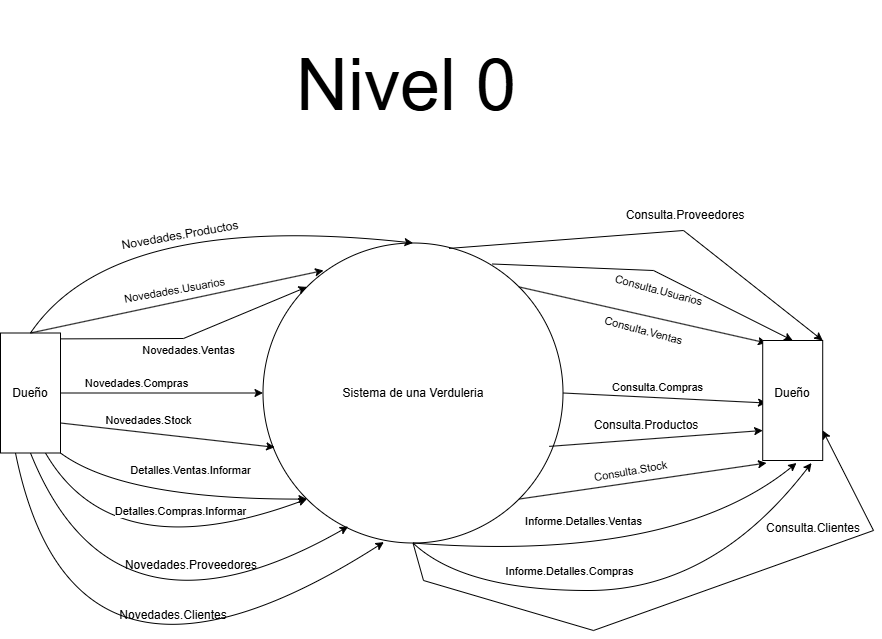

The diagram above was exported from draw.io. Its source (the exported page's mxGraphModel, read from the mxfile embedded in the PNG):
<mxGraphModel dx="2600" dy="3007" grid="1" gridSize="10" guides="1" tooltips="1" connect="1" arrows="1" fold="1" page="1" pageScale="1" pageWidth="827" pageHeight="1169" math="0" shadow="0">
  <root>
    <mxCell id="0" />
    <mxCell id="1" parent="0" />
    <mxCell id="ZQviSQTRws6C9fV0l3vH-1" value="&lt;font style=&quot;font-size: 72px;&quot;&gt;Nivel 0&lt;/font&gt;" style="text;html=1;align=center;verticalAlign=middle;whiteSpace=wrap;rounded=0;" parent="1" vertex="1">
      <mxGeometry x="-617" y="-1190" width="300" height="170" as="geometry" />
    </mxCell>
    <mxCell id="ZQviSQTRws6C9fV0l3vH-49" value="Sistema de una Verduleria" style="ellipse;whiteSpace=wrap;html=1;aspect=fixed;" parent="1" vertex="1">
      <mxGeometry x="-610.5" y="-947.5" width="300" height="300" as="geometry" />
    </mxCell>
    <mxCell id="ZQviSQTRws6C9fV0l3vH-51" value="" style="endArrow=classic;html=1;rounded=0;exitX=0.049;exitY=0.028;exitDx=0;exitDy=0;entryX=0;entryY=0;entryDx=0;entryDy=0;exitPerimeter=0;" parent="1" target="ZQviSQTRws6C9fV0l3vH-49" edge="1">
      <mxGeometry width="50" height="50" relative="1" as="geometry">
        <mxPoint x="-815.6800000000003" y="-851.6199999999999" as="sourcePoint" />
        <mxPoint x="-400" y="-717.5" as="targetPoint" />
        <Array as="points">
          <mxPoint x="-690" y="-852" />
        </Array>
      </mxGeometry>
    </mxCell>
    <mxCell id="ZQviSQTRws6C9fV0l3vH-52" value="Novedades.Ventas" style="edgeLabel;html=1;align=center;verticalAlign=middle;resizable=0;points=[];rotation=0;" parent="ZQviSQTRws6C9fV0l3vH-51" vertex="1" connectable="0">
      <mxGeometry x="-0.3321" y="2" relative="1" as="geometry">
        <mxPoint x="43" y="13" as="offset" />
      </mxGeometry>
    </mxCell>
    <mxCell id="ZQviSQTRws6C9fV0l3vH-53" value="" style="endArrow=classic;html=1;rounded=0;exitX=0.5;exitY=0;exitDx=0;exitDy=0;entryX=0;entryY=0.5;entryDx=0;entryDy=0;" parent="1" target="ZQviSQTRws6C9fV0l3vH-49" edge="1">
      <mxGeometry width="50" height="50" relative="1" as="geometry">
        <mxPoint x="-814" y="-797.4999999999999" as="sourcePoint" />
        <mxPoint x="-610.0000000000001" y="-879.9" as="targetPoint" />
      </mxGeometry>
    </mxCell>
    <mxCell id="ZQviSQTRws6C9fV0l3vH-54" value="Novedades.Compras" style="edgeLabel;html=1;align=center;verticalAlign=middle;resizable=0;points=[];rotation=0;" parent="ZQviSQTRws6C9fV0l3vH-53" vertex="1" connectable="0">
      <mxGeometry x="-0.4361" y="2" relative="1" as="geometry">
        <mxPoint x="19" y="-8" as="offset" />
      </mxGeometry>
    </mxCell>
    <mxCell id="ZQviSQTRws6C9fV0l3vH-55" value="" style="endArrow=classic;html=1;rounded=0;exitX=0.75;exitY=0;exitDx=0;exitDy=0;entryX=0.039;entryY=0.681;entryDx=0;entryDy=0;entryPerimeter=0;" parent="1" source="8aBv3GIV_Mi95R6Cxz7N-1" target="ZQviSQTRws6C9fV0l3vH-49" edge="1">
      <mxGeometry width="50" height="50" relative="1" as="geometry">
        <mxPoint x="-814" y="-737.4999999999998" as="sourcePoint" />
        <mxPoint x="-400" y="-817.5" as="targetPoint" />
      </mxGeometry>
    </mxCell>
    <mxCell id="ZQviSQTRws6C9fV0l3vH-56" value="Novedades.Stock" style="edgeLabel;html=1;align=center;verticalAlign=middle;resizable=0;points=[];rotation=0;" parent="ZQviSQTRws6C9fV0l3vH-55" vertex="1" connectable="0">
      <mxGeometry x="-0.1612" y="-2" relative="1" as="geometry">
        <mxPoint x="-2" y="-15" as="offset" />
      </mxGeometry>
    </mxCell>
    <mxCell id="ZQviSQTRws6C9fV0l3vH-57" value="" style="endArrow=classic;html=1;rounded=0;exitX=1;exitY=0;exitDx=0;exitDy=0;entryX=0;entryY=1;entryDx=0;entryDy=0;" parent="1" source="ZQviSQTRws6C9fV0l3vH-49" edge="1">
      <mxGeometry width="50" height="50" relative="1" as="geometry">
        <mxPoint x="-520" y="-897.5" as="sourcePoint" />
        <mxPoint x="-107" y="-847.5" as="targetPoint" />
      </mxGeometry>
    </mxCell>
    <mxCell id="ZQviSQTRws6C9fV0l3vH-58" value="Consulta.Ventas" style="edgeLabel;html=1;align=center;verticalAlign=middle;resizable=0;points=[];rotation=15;" parent="ZQviSQTRws6C9fV0l3vH-57" vertex="1" connectable="0">
      <mxGeometry x="-0.2423" relative="1" as="geometry">
        <mxPoint x="30" y="22" as="offset" />
      </mxGeometry>
    </mxCell>
    <mxCell id="ZQviSQTRws6C9fV0l3vH-59" value="" style="endArrow=classic;html=1;rounded=0;exitX=1;exitY=0.5;exitDx=0;exitDy=0;entryX=0.5;entryY=1;entryDx=0;entryDy=0;" parent="1" source="ZQviSQTRws6C9fV0l3vH-49" edge="1">
      <mxGeometry width="50" height="50" relative="1" as="geometry">
        <mxPoint x="-520" y="-897.5" as="sourcePoint" />
        <mxPoint x="-107" y="-787.5" as="targetPoint" />
      </mxGeometry>
    </mxCell>
    <mxCell id="ZQviSQTRws6C9fV0l3vH-60" value="Consulta.Compras" style="edgeLabel;html=1;align=center;verticalAlign=middle;resizable=0;points=[];" parent="ZQviSQTRws6C9fV0l3vH-59" vertex="1" connectable="0">
      <mxGeometry x="-0.2355" y="2" relative="1" as="geometry">
        <mxPoint x="16" y="-8" as="offset" />
      </mxGeometry>
    </mxCell>
    <mxCell id="ZQviSQTRws6C9fV0l3vH-61" value="" style="endArrow=classic;html=1;rounded=0;exitX=1;exitY=1;exitDx=0;exitDy=0;entryX=1;entryY=1;entryDx=0;entryDy=0;" parent="1" source="ZQviSQTRws6C9fV0l3vH-49" edge="1">
      <mxGeometry width="50" height="50" relative="1" as="geometry">
        <mxPoint x="-520" y="-897.5" as="sourcePoint" />
        <mxPoint x="-107" y="-727.4999999999998" as="targetPoint" />
      </mxGeometry>
    </mxCell>
    <mxCell id="ZQviSQTRws6C9fV0l3vH-62" value="Consulta.Stock" style="edgeLabel;html=1;align=center;verticalAlign=middle;resizable=0;points=[];rotation=-10;" parent="ZQviSQTRws6C9fV0l3vH-61" vertex="1" connectable="0">
      <mxGeometry x="-0.4351" y="-2" relative="1" as="geometry">
        <mxPoint x="40" y="-20" as="offset" />
      </mxGeometry>
    </mxCell>
    <mxCell id="ZQviSQTRws6C9fV0l3vH-63" value="" style="curved=1;endArrow=classic;html=1;rounded=0;entryX=0;entryY=1;entryDx=0;entryDy=0;exitX=1;exitY=0;exitDx=0;exitDy=0;" parent="1" source="8aBv3GIV_Mi95R6Cxz7N-1" target="ZQviSQTRws6C9fV0l3vH-49" edge="1">
      <mxGeometry width="50" height="50" relative="1" as="geometry">
        <mxPoint x="-844" y="-737.4999999999998" as="sourcePoint" />
        <mxPoint x="-720" y="-597.5" as="targetPoint" />
        <Array as="points">
          <mxPoint x="-750" y="-691" />
        </Array>
      </mxGeometry>
    </mxCell>
    <mxCell id="bKI6bYGt1su88WOreGw2-16" value="Detalles.Ventas.Informar" style="edgeLabel;html=1;align=center;verticalAlign=middle;resizable=0;points=[];" parent="ZQviSQTRws6C9fV0l3vH-63" vertex="1" connectable="0">
      <mxGeometry x="-0.084" y="9" relative="1" as="geometry">
        <mxPoint x="25" y="-20" as="offset" />
      </mxGeometry>
    </mxCell>
    <mxCell id="ZQviSQTRws6C9fV0l3vH-65" value="" style="curved=1;endArrow=classic;html=1;rounded=0;exitX=0.5;exitY=1;exitDx=0;exitDy=0;entryX=1;entryY=0.5;entryDx=0;entryDy=0;" parent="1" source="ZQviSQTRws6C9fV0l3vH-49" edge="1">
      <mxGeometry width="50" height="50" relative="1" as="geometry">
        <mxPoint x="-200" y="-577.5" as="sourcePoint" />
        <mxPoint x="-77" y="-727.4999999999998" as="targetPoint" />
        <Array as="points">
          <mxPoint x="-200" y="-627.5" />
        </Array>
      </mxGeometry>
    </mxCell>
    <mxCell id="ZQviSQTRws6C9fV0l3vH-66" value="Informe.Detalles.V&lt;span style=&quot;background-color: light-dark(#ffffff, var(--ge-dark-color, #121212)); color: light-dark(rgb(0, 0, 0), rgb(255, 255, 255));&quot;&gt;entas&lt;/span&gt;" style="edgeLabel;html=1;align=center;verticalAlign=middle;resizable=0;points=[];" parent="ZQviSQTRws6C9fV0l3vH-65" vertex="1" connectable="0">
      <mxGeometry x="0.1059" y="24" relative="1" as="geometry">
        <mxPoint x="-63" y="-16" as="offset" />
      </mxGeometry>
    </mxCell>
    <mxCell id="bKI6bYGt1su88WOreGw2-28" value="" style="curved=1;endArrow=classic;html=1;rounded=0;exitX=1;exitY=0.25;exitDx=0;exitDy=0;entryX=0;entryY=1;entryDx=0;entryDy=0;" parent="1" source="8aBv3GIV_Mi95R6Cxz7N-1" target="ZQviSQTRws6C9fV0l3vH-49" edge="1">
      <mxGeometry width="50" height="50" relative="1" as="geometry">
        <mxPoint x="-859" y="-737.4999999999998" as="sourcePoint" />
        <mxPoint x="-640" y="-580" as="targetPoint" />
        <Array as="points">
          <mxPoint x="-760" y="-620" />
        </Array>
      </mxGeometry>
    </mxCell>
    <mxCell id="bKI6bYGt1su88WOreGw2-29" value="&lt;font style=&quot;font-size: 11px;&quot;&gt;&lt;font style=&quot;&quot;&gt;Detalles.Compras.Informar&lt;/font&gt;&lt;/font&gt;" style="edgeLabel;html=1;align=center;verticalAlign=middle;resizable=0;points=[];" parent="bKI6bYGt1su88WOreGw2-28" vertex="1" connectable="0">
      <mxGeometry x="0.0546" y="6" relative="1" as="geometry">
        <mxPoint x="27" y="-39" as="offset" />
      </mxGeometry>
    </mxCell>
    <mxCell id="bKI6bYGt1su88WOreGw2-30" value="" style="curved=1;endArrow=classic;html=1;rounded=0;exitX=0.5;exitY=1;exitDx=0;exitDy=0;entryX=1;entryY=0.25;entryDx=0;entryDy=0;" parent="1" source="ZQviSQTRws6C9fV0l3vH-49" edge="1">
      <mxGeometry width="50" height="50" relative="1" as="geometry">
        <mxPoint x="-380" y="-540" as="sourcePoint" />
        <mxPoint x="-62" y="-727.4999999999998" as="targetPoint" />
        <Array as="points">
          <mxPoint x="-410" y="-600" />
          <mxPoint x="-160" y="-600" />
        </Array>
      </mxGeometry>
    </mxCell>
    <mxCell id="bKI6bYGt1su88WOreGw2-31" value="Informe.Detalles.Compras" style="edgeLabel;html=1;align=center;verticalAlign=middle;resizable=0;points=[];" parent="bKI6bYGt1su88WOreGw2-30" vertex="1" connectable="0">
      <mxGeometry x="-0.3783" y="-2" relative="1" as="geometry">
        <mxPoint x="26" y="-22" as="offset" />
      </mxGeometry>
    </mxCell>
    <mxCell id="8aBv3GIV_Mi95R6Cxz7N-1" value="" style="rounded=0;whiteSpace=wrap;html=1;rotation=90;" parent="1" vertex="1">
      <mxGeometry x="-903" y="-827.5" width="120" height="60" as="geometry" />
    </mxCell>
    <mxCell id="8aBv3GIV_Mi95R6Cxz7N-2" value="Dueño" style="text;html=1;whiteSpace=wrap;strokeColor=none;fillColor=none;align=center;verticalAlign=middle;rounded=0;" parent="1" vertex="1">
      <mxGeometry x="-873" y="-812.5" width="60" height="30" as="geometry" />
    </mxCell>
    <mxCell id="8aBv3GIV_Mi95R6Cxz7N-3" value="" style="rounded=0;whiteSpace=wrap;html=1;rotation=90;" parent="1" vertex="1">
      <mxGeometry x="-140.79" y="-820" width="120" height="60" as="geometry" />
    </mxCell>
    <mxCell id="8aBv3GIV_Mi95R6Cxz7N-5" value="Dueño" style="text;html=1;whiteSpace=wrap;strokeColor=none;fillColor=none;align=center;verticalAlign=middle;rounded=0;" parent="1" vertex="1">
      <mxGeometry x="-110.79" y="-812.5" width="60" height="30" as="geometry" />
    </mxCell>
    <mxCell id="8aBv3GIV_Mi95R6Cxz7N-6" value="" style="endArrow=classic;html=1;rounded=0;exitX=0;exitY=0.5;exitDx=0;exitDy=0;" parent="1" source="8aBv3GIV_Mi95R6Cxz7N-1" edge="1">
      <mxGeometry width="50" height="50" relative="1" as="geometry">
        <mxPoint x="-690" y="-907.6199999999999" as="sourcePoint" />
        <mxPoint x="-550" y="-920" as="targetPoint" />
      </mxGeometry>
    </mxCell>
    <mxCell id="8aBv3GIV_Mi95R6Cxz7N-7" value="Novedades.Usuarios" style="edgeLabel;html=1;align=center;verticalAlign=middle;resizable=0;points=[];rotation=-10;" parent="8aBv3GIV_Mi95R6Cxz7N-6" vertex="1" connectable="0">
      <mxGeometry x="-0.3321" y="2" relative="1" as="geometry">
        <mxPoint x="46" y="-20" as="offset" />
      </mxGeometry>
    </mxCell>
    <mxCell id="8aBv3GIV_Mi95R6Cxz7N-8" value="" style="endArrow=classic;html=1;rounded=0;exitX=0.765;exitY=0.07;exitDx=0;exitDy=0;exitPerimeter=0;entryX=0;entryY=0.5;entryDx=0;entryDy=0;" parent="1" source="ZQviSQTRws6C9fV0l3vH-49" target="8aBv3GIV_Mi95R6Cxz7N-3" edge="1">
      <mxGeometry width="50" height="50" relative="1" as="geometry">
        <mxPoint x="-320" y="-897" as="sourcePoint" />
        <mxPoint x="-27" y="-960" as="targetPoint" />
        <Array as="points">
          <mxPoint x="-220" y="-920" />
        </Array>
      </mxGeometry>
    </mxCell>
    <mxCell id="8aBv3GIV_Mi95R6Cxz7N-9" value="Consulta.Usuarios" style="edgeLabel;html=1;align=center;verticalAlign=middle;resizable=0;points=[];rotation=15;" parent="8aBv3GIV_Mi95R6Cxz7N-8" vertex="1" connectable="0">
      <mxGeometry x="-0.3321" y="2" relative="1" as="geometry">
        <mxPoint x="60" y="24" as="offset" />
      </mxGeometry>
    </mxCell>
    <mxCell id="8aBv3GIV_Mi95R6Cxz7N-10" value="" style="curved=1;endArrow=classic;html=1;rounded=0;exitX=0;exitY=0.5;exitDx=0;exitDy=0;entryX=0.5;entryY=0;entryDx=0;entryDy=0;" parent="1" source="8aBv3GIV_Mi95R6Cxz7N-1" target="ZQviSQTRws6C9fV0l3vH-49" edge="1">
      <mxGeometry width="50" height="50" relative="1" as="geometry">
        <mxPoint x="-750" y="-700" as="sourcePoint" />
        <mxPoint x="-700" y="-750" as="targetPoint" />
        <Array as="points">
          <mxPoint x="-760" y="-980" />
        </Array>
      </mxGeometry>
    </mxCell>
    <mxCell id="8aBv3GIV_Mi95R6Cxz7N-11" value="Novedades.Productos" style="text;html=1;whiteSpace=wrap;strokeColor=none;fillColor=none;align=center;verticalAlign=middle;rounded=0;rotation=-10;" parent="1" vertex="1">
      <mxGeometry x="-723" y="-970" width="60" height="30" as="geometry" />
    </mxCell>
    <mxCell id="8aBv3GIV_Mi95R6Cxz7N-12" value="" style="curved=1;endArrow=classic;html=1;rounded=0;exitX=1;exitY=0.5;exitDx=0;exitDy=0;entryX=0.284;entryY=0.945;entryDx=0;entryDy=0;entryPerimeter=0;" parent="1" source="8aBv3GIV_Mi95R6Cxz7N-1" target="ZQviSQTRws6C9fV0l3vH-49" edge="1">
      <mxGeometry width="50" height="50" relative="1" as="geometry">
        <mxPoint x="-620" y="-407" as="sourcePoint" />
        <mxPoint x="-237" y="-497" as="targetPoint" />
        <Array as="points">
          <mxPoint x="-760" y="-530" />
        </Array>
      </mxGeometry>
    </mxCell>
    <mxCell id="8aBv3GIV_Mi95R6Cxz7N-15" value="Novedades.Proveedores" style="text;html=1;whiteSpace=wrap;strokeColor=none;fillColor=none;align=center;verticalAlign=middle;rounded=0;" parent="1" vertex="1">
      <mxGeometry x="-712.36" y="-640" width="60" height="30" as="geometry" />
    </mxCell>
    <mxCell id="8aBv3GIV_Mi95R6Cxz7N-16" value="" style="endArrow=classic;html=1;rounded=0;entryX=0.75;entryY=1;entryDx=0;entryDy=0;exitX=0.954;exitY=0.678;exitDx=0;exitDy=0;exitPerimeter=0;" parent="1" source="ZQviSQTRws6C9fV0l3vH-49" target="8aBv3GIV_Mi95R6Cxz7N-3" edge="1">
      <mxGeometry width="50" height="50" relative="1" as="geometry">
        <mxPoint x="-360" y="-690" as="sourcePoint" />
        <mxPoint x="-310" y="-740" as="targetPoint" />
      </mxGeometry>
    </mxCell>
    <mxCell id="8aBv3GIV_Mi95R6Cxz7N-17" value="Consulta.Productos" style="text;html=1;whiteSpace=wrap;strokeColor=none;fillColor=none;align=center;verticalAlign=middle;rounded=0;" parent="1" vertex="1">
      <mxGeometry x="-257.36" y="-780" width="60" height="30" as="geometry" />
    </mxCell>
    <mxCell id="8aBv3GIV_Mi95R6Cxz7N-18" value="" style="endArrow=classic;html=1;rounded=0;exitX=0.62;exitY=0.018;exitDx=0;exitDy=0;exitPerimeter=0;entryX=0;entryY=0;entryDx=0;entryDy=0;" parent="1" source="ZQviSQTRws6C9fV0l3vH-49" target="8aBv3GIV_Mi95R6Cxz7N-3" edge="1">
      <mxGeometry width="50" height="50" relative="1" as="geometry">
        <mxPoint x="-280" y="-970" as="sourcePoint" />
        <mxPoint x="-230" y="-1020" as="targetPoint" />
        <Array as="points">
          <mxPoint x="-190" y="-960" />
        </Array>
      </mxGeometry>
    </mxCell>
    <mxCell id="8aBv3GIV_Mi95R6Cxz7N-19" value="Consulta.Proveedores" style="text;html=1;whiteSpace=wrap;strokeColor=none;fillColor=none;align=center;verticalAlign=middle;rounded=0;" parent="1" vertex="1">
      <mxGeometry x="-218" y="-990" width="60" height="30" as="geometry" />
    </mxCell>
    <mxCell id="8aBv3GIV_Mi95R6Cxz7N-20" value="" style="curved=1;endArrow=classic;html=1;rounded=0;exitX=1;exitY=0.75;exitDx=0;exitDy=0;entryX=0.403;entryY=0.997;entryDx=0;entryDy=0;entryPerimeter=0;" parent="1" source="8aBv3GIV_Mi95R6Cxz7N-1" target="ZQviSQTRws6C9fV0l3vH-49" edge="1">
      <mxGeometry width="50" height="50" relative="1" as="geometry">
        <mxPoint x="-760" y="-490" as="sourcePoint" />
        <mxPoint x="-442" y="-417" as="targetPoint" />
        <Array as="points">
          <mxPoint x="-800" y="-450" />
        </Array>
      </mxGeometry>
    </mxCell>
    <mxCell id="8aBv3GIV_Mi95R6Cxz7N-21" value="Novedades.Clientes" style="text;html=1;whiteSpace=wrap;strokeColor=none;fillColor=none;align=center;verticalAlign=middle;rounded=0;" parent="1" vertex="1">
      <mxGeometry x="-730" y="-590" width="60" height="30" as="geometry" />
    </mxCell>
    <mxCell id="8aBv3GIV_Mi95R6Cxz7N-22" value="" style="endArrow=classic;html=1;rounded=0;exitX=0.5;exitY=1;exitDx=0;exitDy=0;entryX=0.75;entryY=0;entryDx=0;entryDy=0;" parent="1" source="ZQviSQTRws6C9fV0l3vH-49" target="8aBv3GIV_Mi95R6Cxz7N-3" edge="1">
      <mxGeometry width="50" height="50" relative="1" as="geometry">
        <mxPoint x="-370" y="-690" as="sourcePoint" />
        <mxPoint x="-320" y="-740" as="targetPoint" />
        <Array as="points">
          <mxPoint x="-450" y="-610" />
          <mxPoint x="-280" y="-560" />
          <mxPoint y="-660" />
        </Array>
      </mxGeometry>
    </mxCell>
    <mxCell id="8aBv3GIV_Mi95R6Cxz7N-23" value="Consulta.Clientes" style="text;html=1;whiteSpace=wrap;strokeColor=none;fillColor=none;align=center;verticalAlign=middle;rounded=0;" parent="1" vertex="1">
      <mxGeometry x="-90" y="-677.5" width="60" height="30" as="geometry" />
    </mxCell>
  </root>
</mxGraphModel>